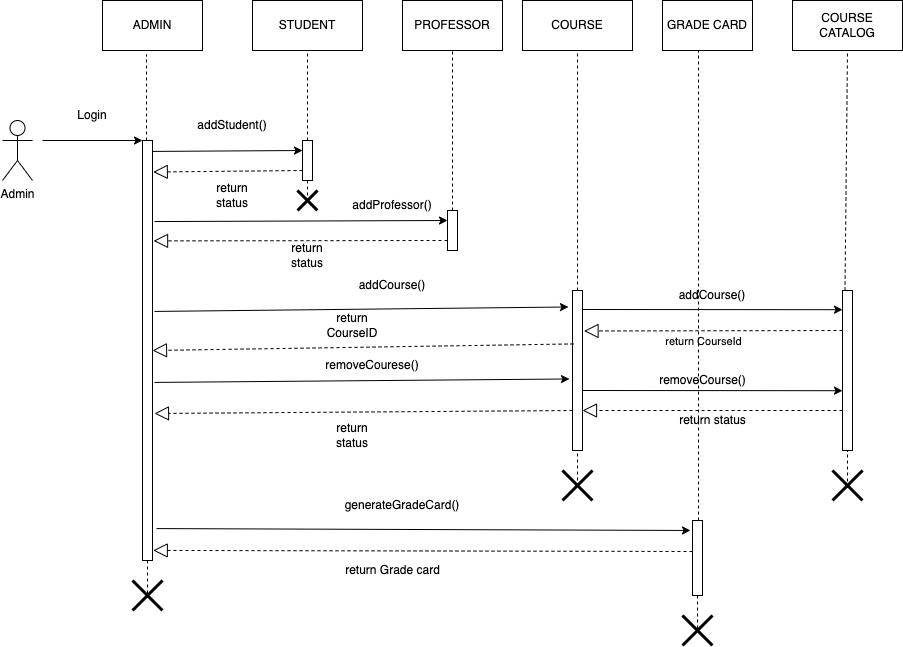

The diagram above was exported from draw.io. Its source (the exported page's mxGraphModel, read from the mxfile embedded in the PNG):
<mxGraphModel dx="2061" dy="768" grid="1" gridSize="10" guides="1" tooltips="1" connect="1" arrows="1" fold="1" page="1" pageScale="1" pageWidth="827" pageHeight="1169" math="0" shadow="0">
  <root>
    <mxCell id="0" />
    <mxCell id="1" parent="0" />
    <mxCell id="4jsUDn0UxcFGjFYey8xy-1" value="ADMIN" style="rounded=0;whiteSpace=wrap;html=1;" parent="1" vertex="1">
      <mxGeometry x="10" y="30" width="100" height="50" as="geometry" />
    </mxCell>
    <mxCell id="4jsUDn0UxcFGjFYey8xy-2" value="STUDENT" style="rounded=0;whiteSpace=wrap;html=1;" parent="1" vertex="1">
      <mxGeometry x="160" y="30" width="110" height="50" as="geometry" />
    </mxCell>
    <mxCell id="4jsUDn0UxcFGjFYey8xy-3" value="PROFESSOR" style="rounded=0;whiteSpace=wrap;html=1;" parent="1" vertex="1">
      <mxGeometry x="310" y="30" width="100" height="50" as="geometry" />
    </mxCell>
    <mxCell id="4jsUDn0UxcFGjFYey8xy-4" value="COURSE" style="rounded=0;whiteSpace=wrap;html=1;" parent="1" vertex="1">
      <mxGeometry x="430" y="30" width="110" height="50" as="geometry" />
    </mxCell>
    <mxCell id="4jsUDn0UxcFGjFYey8xy-5" value="COURSE CATALOG" style="rounded=0;whiteSpace=wrap;html=1;" parent="1" vertex="1">
      <mxGeometry x="700" y="30" width="110" height="50" as="geometry" />
    </mxCell>
    <mxCell id="4jsUDn0UxcFGjFYey8xy-6" value="GRADE CARD" style="rounded=0;whiteSpace=wrap;html=1;" parent="1" vertex="1">
      <mxGeometry x="570" y="30" width="90" height="50" as="geometry" />
    </mxCell>
    <mxCell id="I7dfgFR3qqn0IAfyQ-ua-1" value="" style="rounded=0;whiteSpace=wrap;html=1;" parent="1" vertex="1">
      <mxGeometry x="50" y="170" width="10" height="420" as="geometry" />
    </mxCell>
    <mxCell id="I7dfgFR3qqn0IAfyQ-ua-2" value="" style="endArrow=classic;html=1;rounded=0;entryX=0;entryY=0;entryDx=0;entryDy=0;" parent="1" target="I7dfgFR3qqn0IAfyQ-ua-1" edge="1">
      <mxGeometry width="50" height="50" relative="1" as="geometry">
        <mxPoint x="-50" y="170" as="sourcePoint" />
        <mxPoint x="310" y="130" as="targetPoint" />
      </mxGeometry>
    </mxCell>
    <mxCell id="YAsnD76qw9-QbP5YS8BL-1" value="" style="rounded=0;whiteSpace=wrap;html=1;" parent="1" vertex="1">
      <mxGeometry x="210" y="170" width="10" height="40" as="geometry" />
    </mxCell>
    <mxCell id="I7dfgFR3qqn0IAfyQ-ua-3" value="Login" style="text;html=1;strokeColor=none;fillColor=none;align=center;verticalAlign=middle;whiteSpace=wrap;rounded=0;" parent="1" vertex="1">
      <mxGeometry x="-30" y="130" width="60" height="30" as="geometry" />
    </mxCell>
    <mxCell id="YAsnD76qw9-QbP5YS8BL-4" value="" style="rounded=0;whiteSpace=wrap;html=1;" parent="1" vertex="1">
      <mxGeometry x="355" y="240" width="10" height="40" as="geometry" />
    </mxCell>
    <mxCell id="I7dfgFR3qqn0IAfyQ-ua-4" value="" style="endArrow=none;dashed=1;html=1;rounded=0;entryX=0.44;entryY=1.08;entryDx=0;entryDy=0;entryPerimeter=0;" parent="1" target="4jsUDn0UxcFGjFYey8xy-1" edge="1">
      <mxGeometry width="50" height="50" relative="1" as="geometry">
        <mxPoint x="54" y="170" as="sourcePoint" />
        <mxPoint x="310" y="130" as="targetPoint" />
      </mxGeometry>
    </mxCell>
    <mxCell id="I7dfgFR3qqn0IAfyQ-ua-5" value="" style="endArrow=none;dashed=1;html=1;rounded=0;exitX=0.5;exitY=1;exitDx=0;exitDy=0;entryX=0.502;entryY=0.433;entryDx=0;entryDy=0;entryPerimeter=0;" parent="1" source="I7dfgFR3qqn0IAfyQ-ua-1" target="I7dfgFR3qqn0IAfyQ-ua-6" edge="1">
      <mxGeometry width="50" height="50" relative="1" as="geometry">
        <mxPoint x="260" y="430" as="sourcePoint" />
        <mxPoint x="53" y="580" as="targetPoint" />
      </mxGeometry>
    </mxCell>
    <mxCell id="YAsnD76qw9-QbP5YS8BL-5" value="" style="rounded=0;whiteSpace=wrap;html=1;" parent="1" vertex="1">
      <mxGeometry x="480" y="320" width="10" height="160" as="geometry" />
    </mxCell>
    <mxCell id="YAsnD76qw9-QbP5YS8BL-6" value="" style="rounded=0;whiteSpace=wrap;html=1;" parent="1" vertex="1">
      <mxGeometry x="750" y="320" width="10" height="160" as="geometry" />
    </mxCell>
    <mxCell id="I7dfgFR3qqn0IAfyQ-ua-6" value="" style="shape=umlDestroy;whiteSpace=wrap;html=1;strokeWidth=3;" parent="1" vertex="1">
      <mxGeometry x="40" y="610" width="30" height="30" as="geometry" />
    </mxCell>
    <mxCell id="I7dfgFR3qqn0IAfyQ-ua-7" value="" style="endArrow=classic;html=1;rounded=0;exitX=1.004;exitY=0.026;exitDx=0;exitDy=0;exitPerimeter=0;entryX=0;entryY=0.25;entryDx=0;entryDy=0;" parent="1" source="I7dfgFR3qqn0IAfyQ-ua-1" target="YAsnD76qw9-QbP5YS8BL-1" edge="1">
      <mxGeometry width="50" height="50" relative="1" as="geometry">
        <mxPoint x="260" y="430" as="sourcePoint" />
        <mxPoint x="310" y="380" as="targetPoint" />
      </mxGeometry>
    </mxCell>
    <mxCell id="I7dfgFR3qqn0IAfyQ-ua-8" value="" style="endArrow=block;dashed=1;endFill=0;endSize=12;html=1;rounded=0;entryX=1.075;entryY=0.075;entryDx=0;entryDy=0;entryPerimeter=0;exitX=0;exitY=0.75;exitDx=0;exitDy=0;" parent="1" source="YAsnD76qw9-QbP5YS8BL-1" target="I7dfgFR3qqn0IAfyQ-ua-1" edge="1">
      <mxGeometry width="160" relative="1" as="geometry">
        <mxPoint x="200" y="410" as="sourcePoint" />
        <mxPoint x="360" y="410" as="targetPoint" />
      </mxGeometry>
    </mxCell>
    <mxCell id="I7dfgFR3qqn0IAfyQ-ua-9" value="addStudent()" style="text;html=1;strokeColor=none;fillColor=none;align=center;verticalAlign=middle;whiteSpace=wrap;rounded=0;" parent="1" vertex="1">
      <mxGeometry x="110" y="140" width="60" height="30" as="geometry" />
    </mxCell>
    <mxCell id="I7dfgFR3qqn0IAfyQ-ua-10" value="return status" style="text;html=1;strokeColor=none;fillColor=none;align=center;verticalAlign=middle;whiteSpace=wrap;rounded=0;" parent="1" vertex="1">
      <mxGeometry x="110" y="210" width="60" height="30" as="geometry" />
    </mxCell>
    <mxCell id="I7dfgFR3qqn0IAfyQ-ua-12" value="" style="endArrow=classic;html=1;rounded=0;exitX=1.2;exitY=0.193;exitDx=0;exitDy=0;exitPerimeter=0;entryX=0;entryY=0.25;entryDx=0;entryDy=0;" parent="1" source="I7dfgFR3qqn0IAfyQ-ua-1" target="YAsnD76qw9-QbP5YS8BL-4" edge="1">
      <mxGeometry width="50" height="50" relative="1" as="geometry">
        <mxPoint x="260" y="420" as="sourcePoint" />
        <mxPoint x="310" y="370" as="targetPoint" />
      </mxGeometry>
    </mxCell>
    <mxCell id="I7dfgFR3qqn0IAfyQ-ua-13" value="" style="endArrow=block;dashed=1;endFill=0;endSize=12;html=1;rounded=0;entryX=1.106;entryY=0.239;entryDx=0;entryDy=0;entryPerimeter=0;exitX=0;exitY=0.75;exitDx=0;exitDy=0;" parent="1" source="YAsnD76qw9-QbP5YS8BL-4" target="I7dfgFR3qqn0IAfyQ-ua-1" edge="1">
      <mxGeometry width="160" relative="1" as="geometry">
        <mxPoint x="350" y="270" as="sourcePoint" />
        <mxPoint x="360" y="400" as="targetPoint" />
      </mxGeometry>
    </mxCell>
    <mxCell id="I7dfgFR3qqn0IAfyQ-ua-14" value="" style="endArrow=block;dashed=1;endFill=0;endSize=12;html=1;rounded=0;entryX=1.2;entryY=0.65;entryDx=0;entryDy=0;entryPerimeter=0;exitX=0;exitY=0.75;exitDx=0;exitDy=0;" parent="1" source="YAsnD76qw9-QbP5YS8BL-5" target="I7dfgFR3qqn0IAfyQ-ua-1" edge="1">
      <mxGeometry width="160" relative="1" as="geometry">
        <mxPoint x="200" y="400" as="sourcePoint" />
        <mxPoint x="360" y="400" as="targetPoint" />
      </mxGeometry>
    </mxCell>
    <mxCell id="I7dfgFR3qqn0IAfyQ-ua-15" value="" style="endArrow=classic;html=1;rounded=0;exitX=1.2;exitY=0.407;exitDx=0;exitDy=0;entryX=-0.4;entryY=0.103;entryDx=0;entryDy=0;entryPerimeter=0;exitPerimeter=0;" parent="1" source="I7dfgFR3qqn0IAfyQ-ua-1" target="YAsnD76qw9-QbP5YS8BL-5" edge="1">
      <mxGeometry width="50" height="50" relative="1" as="geometry">
        <mxPoint x="260" y="420" as="sourcePoint" />
        <mxPoint x="310" y="370" as="targetPoint" />
      </mxGeometry>
    </mxCell>
    <mxCell id="I7dfgFR3qqn0IAfyQ-ua-16" value="" style="endArrow=classic;html=1;rounded=0;entryX=-0.3;entryY=0.553;entryDx=0;entryDy=0;entryPerimeter=0;exitX=1.2;exitY=0.576;exitDx=0;exitDy=0;exitPerimeter=0;" parent="1" source="I7dfgFR3qqn0IAfyQ-ua-1" target="YAsnD76qw9-QbP5YS8BL-5" edge="1">
      <mxGeometry width="50" height="50" relative="1" as="geometry">
        <mxPoint x="70" y="410" as="sourcePoint" />
        <mxPoint x="310" y="370" as="targetPoint" />
      </mxGeometry>
    </mxCell>
    <mxCell id="I7dfgFR3qqn0IAfyQ-ua-17" value="" style="endArrow=block;dashed=1;endFill=0;endSize=12;html=1;rounded=0;entryX=1;entryY=0.5;entryDx=0;entryDy=0;exitX=0.1;exitY=0.334;exitDx=0;exitDy=0;exitPerimeter=0;" parent="1" source="YAsnD76qw9-QbP5YS8BL-5" target="I7dfgFR3qqn0IAfyQ-ua-1" edge="1">
      <mxGeometry width="160" relative="1" as="geometry">
        <mxPoint x="200" y="400" as="sourcePoint" />
        <mxPoint x="360" y="400" as="targetPoint" />
      </mxGeometry>
    </mxCell>
    <mxCell id="03VqDjZ3TZpx7_G_ip2Q-1" value="" style="rounded=0;whiteSpace=wrap;html=1;" parent="1" vertex="1">
      <mxGeometry x="600" y="550" width="10" height="75" as="geometry" />
    </mxCell>
    <mxCell id="I7dfgFR3qqn0IAfyQ-ua-18" value="addProfessor()" style="text;html=1;strokeColor=none;fillColor=none;align=center;verticalAlign=middle;whiteSpace=wrap;rounded=0;" parent="1" vertex="1">
      <mxGeometry x="270" y="220" width="60" height="30" as="geometry" />
    </mxCell>
    <mxCell id="I7dfgFR3qqn0IAfyQ-ua-19" value="return status" style="text;html=1;strokeColor=none;fillColor=none;align=center;verticalAlign=middle;whiteSpace=wrap;rounded=0;" parent="1" vertex="1">
      <mxGeometry x="185" y="270" width="60" height="30" as="geometry" />
    </mxCell>
    <mxCell id="I7dfgFR3qqn0IAfyQ-ua-20" value="addCourse()" style="text;html=1;strokeColor=none;fillColor=none;align=center;verticalAlign=middle;whiteSpace=wrap;rounded=0;" parent="1" vertex="1">
      <mxGeometry x="270" y="300" width="60" height="30" as="geometry" />
    </mxCell>
    <mxCell id="I7dfgFR3qqn0IAfyQ-ua-21" value="return CourseID" style="text;html=1;strokeColor=none;fillColor=none;align=center;verticalAlign=middle;whiteSpace=wrap;rounded=0;" parent="1" vertex="1">
      <mxGeometry x="230" y="340" width="60" height="30" as="geometry" />
    </mxCell>
    <mxCell id="03VqDjZ3TZpx7_G_ip2Q-7" value="" style="endArrow=none;dashed=1;html=1;rounded=0;entryX=0.502;entryY=0.433;entryDx=0;entryDy=0;entryPerimeter=0;exitX=0.5;exitY=1;exitDx=0;exitDy=0;" parent="1" source="YAsnD76qw9-QbP5YS8BL-1" target="03VqDjZ3TZpx7_G_ip2Q-8" edge="1">
      <mxGeometry width="50" height="50" relative="1" as="geometry">
        <mxPoint x="220" y="210" as="sourcePoint" />
        <mxPoint x="213" y="240" as="targetPoint" />
      </mxGeometry>
    </mxCell>
    <mxCell id="03VqDjZ3TZpx7_G_ip2Q-8" value="" style="shape=umlDestroy;whiteSpace=wrap;html=1;strokeWidth=3;" parent="1" vertex="1">
      <mxGeometry x="205" y="220" width="20" height="20" as="geometry" />
    </mxCell>
    <mxCell id="I7dfgFR3qqn0IAfyQ-ua-23" value="return status" style="text;html=1;strokeColor=none;fillColor=none;align=center;verticalAlign=middle;whiteSpace=wrap;rounded=0;" parent="1" vertex="1">
      <mxGeometry x="230" y="450" width="60" height="30" as="geometry" />
    </mxCell>
    <mxCell id="I7dfgFR3qqn0IAfyQ-ua-22" value="removeCourese()" style="text;html=1;strokeColor=none;fillColor=none;align=center;verticalAlign=middle;whiteSpace=wrap;rounded=0;" parent="1" vertex="1">
      <mxGeometry x="250" y="380" width="60" height="30" as="geometry" />
    </mxCell>
    <mxCell id="I7dfgFR3qqn0IAfyQ-ua-24" value="" style="endArrow=classic;html=1;rounded=0;entryX=0.003;entryY=0.12;entryDx=0;entryDy=0;entryPerimeter=0;" parent="1" target="YAsnD76qw9-QbP5YS8BL-6" edge="1">
      <mxGeometry width="50" height="50" relative="1" as="geometry">
        <mxPoint x="490" y="339" as="sourcePoint" />
        <mxPoint x="310" y="370" as="targetPoint" />
      </mxGeometry>
    </mxCell>
    <mxCell id="I7dfgFR3qqn0IAfyQ-ua-26" value="" style="endArrow=block;dashed=1;endFill=0;endSize=12;html=1;rounded=0;entryX=1.152;entryY=0.253;entryDx=0;entryDy=0;entryPerimeter=0;exitX=0;exitY=0.25;exitDx=0;exitDy=0;" parent="1" source="YAsnD76qw9-QbP5YS8BL-6" target="YAsnD76qw9-QbP5YS8BL-5" edge="1">
      <mxGeometry width="160" relative="1" as="geometry">
        <mxPoint x="200" y="390" as="sourcePoint" />
        <mxPoint x="360" y="390" as="targetPoint" />
      </mxGeometry>
    </mxCell>
    <mxCell id="03VqDjZ3TZpx7_G_ip2Q-14" value="return CourseId" style="edgeLabel;html=1;align=center;verticalAlign=middle;resizable=0;points=[];" parent="I7dfgFR3qqn0IAfyQ-ua-26" connectable="0" vertex="1">
      <mxGeometry x="0.2071" y="2" relative="1" as="geometry">
        <mxPoint x="16" y="8" as="offset" />
      </mxGeometry>
    </mxCell>
    <mxCell id="I7dfgFR3qqn0IAfyQ-ua-27" value="" style="endArrow=block;dashed=1;endFill=0;endSize=12;html=1;rounded=0;entryX=1;entryY=0.75;entryDx=0;entryDy=0;exitX=0;exitY=0.75;exitDx=0;exitDy=0;" parent="1" source="YAsnD76qw9-QbP5YS8BL-6" target="YAsnD76qw9-QbP5YS8BL-5" edge="1">
      <mxGeometry width="160" relative="1" as="geometry">
        <mxPoint x="200" y="390" as="sourcePoint" />
        <mxPoint x="360" y="390" as="targetPoint" />
      </mxGeometry>
    </mxCell>
    <mxCell id="I7dfgFR3qqn0IAfyQ-ua-28" value="" style="endArrow=none;dashed=1;html=1;rounded=0;entryX=0.5;entryY=1;entryDx=0;entryDy=0;exitX=0.5;exitY=0;exitDx=0;exitDy=0;" parent="1" source="YAsnD76qw9-QbP5YS8BL-1" target="4jsUDn0UxcFGjFYey8xy-2" edge="1">
      <mxGeometry width="50" height="50" relative="1" as="geometry">
        <mxPoint x="260" y="420" as="sourcePoint" />
        <mxPoint x="310" y="370" as="targetPoint" />
      </mxGeometry>
    </mxCell>
    <mxCell id="03VqDjZ3TZpx7_G_ip2Q-11" value="addCourse()" style="text;html=1;strokeColor=none;fillColor=none;align=center;verticalAlign=middle;whiteSpace=wrap;rounded=0;" parent="1" vertex="1">
      <mxGeometry x="590" y="310" width="60" height="30" as="geometry" />
    </mxCell>
    <mxCell id="I7dfgFR3qqn0IAfyQ-ua-29" value="" style="endArrow=none;dashed=1;html=1;rounded=0;entryX=0.5;entryY=1;entryDx=0;entryDy=0;exitX=0.5;exitY=0;exitDx=0;exitDy=0;" parent="1" source="YAsnD76qw9-QbP5YS8BL-4" target="4jsUDn0UxcFGjFYey8xy-3" edge="1">
      <mxGeometry width="50" height="50" relative="1" as="geometry">
        <mxPoint x="260" y="420" as="sourcePoint" />
        <mxPoint x="360" y="90" as="targetPoint" />
      </mxGeometry>
    </mxCell>
    <mxCell id="03VqDjZ3TZpx7_G_ip2Q-13" value="" style="endArrow=classic;html=1;rounded=0;entryX=0.003;entryY=0.12;entryDx=0;entryDy=0;entryPerimeter=0;" parent="1" edge="1">
      <mxGeometry width="50" height="50" relative="1" as="geometry">
        <mxPoint x="489.97" y="420" as="sourcePoint" />
        <mxPoint x="750" y="420.19999999999993" as="targetPoint" />
      </mxGeometry>
    </mxCell>
    <mxCell id="I7dfgFR3qqn0IAfyQ-ua-31" value="" style="endArrow=none;dashed=1;html=1;rounded=0;entryX=0.5;entryY=1;entryDx=0;entryDy=0;exitX=0.25;exitY=0;exitDx=0;exitDy=0;" parent="1" source="YAsnD76qw9-QbP5YS8BL-6" target="4jsUDn0UxcFGjFYey8xy-5" edge="1">
      <mxGeometry width="50" height="50" relative="1" as="geometry">
        <mxPoint x="260" y="420" as="sourcePoint" />
        <mxPoint x="310" y="370" as="targetPoint" />
      </mxGeometry>
    </mxCell>
    <mxCell id="I7dfgFR3qqn0IAfyQ-ua-32" value="" style="endArrow=none;dashed=1;html=1;rounded=0;entryX=0.4;entryY=1;entryDx=0;entryDy=0;entryPerimeter=0;" parent="1" target="4jsUDn0UxcFGjFYey8xy-6" edge="1">
      <mxGeometry width="50" height="50" relative="1" as="geometry">
        <mxPoint x="606" y="550" as="sourcePoint" />
        <mxPoint x="310" y="370" as="targetPoint" />
      </mxGeometry>
    </mxCell>
    <mxCell id="03VqDjZ3TZpx7_G_ip2Q-15" value="removeCourse()" style="text;html=1;align=center;verticalAlign=middle;resizable=0;points=[];autosize=1;strokeColor=none;fillColor=none;" parent="1" vertex="1">
      <mxGeometry x="560" y="400" width="100" height="20" as="geometry" />
    </mxCell>
    <mxCell id="03VqDjZ3TZpx7_G_ip2Q-17" value="return status" style="text;html=1;align=center;verticalAlign=middle;resizable=0;points=[];autosize=1;strokeColor=none;fillColor=none;" parent="1" vertex="1">
      <mxGeometry x="580" y="440" width="80" height="20" as="geometry" />
    </mxCell>
    <mxCell id="I7dfgFR3qqn0IAfyQ-ua-34" value="" style="endArrow=classic;html=1;rounded=0;exitX=1.4;exitY=0.924;exitDx=0;exitDy=0;exitPerimeter=0;entryX=-0.2;entryY=0.133;entryDx=0;entryDy=0;entryPerimeter=0;" parent="1" source="I7dfgFR3qqn0IAfyQ-ua-1" target="03VqDjZ3TZpx7_G_ip2Q-1" edge="1">
      <mxGeometry width="50" height="50" relative="1" as="geometry">
        <mxPoint x="260" y="420" as="sourcePoint" />
        <mxPoint x="310" y="370" as="targetPoint" />
      </mxGeometry>
    </mxCell>
    <mxCell id="03VqDjZ3TZpx7_G_ip2Q-20" value="" style="endArrow=none;dashed=1;html=1;rounded=0;exitX=0.5;exitY=1;exitDx=0;exitDy=0;entryX=0.502;entryY=0.433;entryDx=0;entryDy=0;entryPerimeter=0;" parent="1" target="03VqDjZ3TZpx7_G_ip2Q-21" edge="1">
      <mxGeometry width="50" height="50" relative="1" as="geometry">
        <mxPoint x="605" y="625" as="sourcePoint" />
        <mxPoint x="603" y="615" as="targetPoint" />
      </mxGeometry>
    </mxCell>
    <mxCell id="I7dfgFR3qqn0IAfyQ-ua-35" value="" style="endArrow=block;dashed=1;endFill=0;endSize=12;html=1;rounded=0;entryX=1.076;entryY=0.976;entryDx=0;entryDy=0;entryPerimeter=0;" parent="1" target="I7dfgFR3qqn0IAfyQ-ua-1" edge="1">
      <mxGeometry width="160" relative="1" as="geometry">
        <mxPoint x="600" y="581" as="sourcePoint" />
        <mxPoint x="360" y="390" as="targetPoint" />
      </mxGeometry>
    </mxCell>
    <mxCell id="I7dfgFR3qqn0IAfyQ-ua-36" value="generateGradeCard()" style="text;html=1;strokeColor=none;fillColor=none;align=center;verticalAlign=middle;whiteSpace=wrap;rounded=0;" parent="1" vertex="1">
      <mxGeometry x="280" y="520" width="60" height="30" as="geometry" />
    </mxCell>
    <mxCell id="03VqDjZ3TZpx7_G_ip2Q-21" value="" style="shape=umlDestroy;whiteSpace=wrap;html=1;strokeWidth=3;" parent="1" vertex="1">
      <mxGeometry x="590" y="645" width="30" height="30" as="geometry" />
    </mxCell>
    <mxCell id="03VqDjZ3TZpx7_G_ip2Q-22" value="return Grade card" style="text;html=1;align=center;verticalAlign=middle;resizable=0;points=[];autosize=1;strokeColor=none;fillColor=none;" parent="1" vertex="1">
      <mxGeometry x="245" y="590" width="110" height="20" as="geometry" />
    </mxCell>
    <mxCell id="I7dfgFR3qqn0IAfyQ-ua-37" value="" style="shape=umlDestroy;whiteSpace=wrap;html=1;strokeWidth=3;" parent="1" vertex="1">
      <mxGeometry x="470" y="500" width="30" height="30" as="geometry" />
    </mxCell>
    <mxCell id="I7dfgFR3qqn0IAfyQ-ua-38" value="" style="shape=umlDestroy;whiteSpace=wrap;html=1;strokeWidth=3;" parent="1" vertex="1">
      <mxGeometry x="740" y="500" width="30" height="30" as="geometry" />
    </mxCell>
    <mxCell id="I7dfgFR3qqn0IAfyQ-ua-39" value="" style="endArrow=none;dashed=1;html=1;rounded=0;entryX=0.5;entryY=1;entryDx=0;entryDy=0;exitX=0.5;exitY=0.533;exitDx=0;exitDy=0;exitPerimeter=0;" parent="1" source="I7dfgFR3qqn0IAfyQ-ua-37" target="YAsnD76qw9-QbP5YS8BL-5" edge="1">
      <mxGeometry width="50" height="50" relative="1" as="geometry">
        <mxPoint x="260" y="420" as="sourcePoint" />
        <mxPoint x="310" y="370" as="targetPoint" />
      </mxGeometry>
    </mxCell>
    <mxCell id="I7dfgFR3qqn0IAfyQ-ua-40" value="" style="endArrow=none;dashed=1;html=1;rounded=0;entryX=0.5;entryY=1;entryDx=0;entryDy=0;exitX=0.5;exitY=0.567;exitDx=0;exitDy=0;exitPerimeter=0;" parent="1" source="I7dfgFR3qqn0IAfyQ-ua-38" target="YAsnD76qw9-QbP5YS8BL-6" edge="1">
      <mxGeometry width="50" height="50" relative="1" as="geometry">
        <mxPoint x="260" y="420" as="sourcePoint" />
        <mxPoint x="310" y="370" as="targetPoint" />
      </mxGeometry>
    </mxCell>
    <mxCell id="I7dfgFR3qqn0IAfyQ-ua-41" value="" style="endArrow=none;dashed=1;html=1;rounded=0;exitX=0.5;exitY=0;exitDx=0;exitDy=0;entryX=0.5;entryY=1;entryDx=0;entryDy=0;" parent="1" source="YAsnD76qw9-QbP5YS8BL-5" target="4jsUDn0UxcFGjFYey8xy-4" edge="1">
      <mxGeometry width="50" height="50" relative="1" as="geometry">
        <mxPoint x="260" y="420" as="sourcePoint" />
        <mxPoint x="480" y="80" as="targetPoint" />
      </mxGeometry>
    </mxCell>
    <mxCell id="gtGIc3kYbgoqKg_BUxrr-1" value="Admin&lt;br&gt;" style="shape=umlActor;verticalLabelPosition=bottom;verticalAlign=top;html=1;outlineConnect=0;" parent="1" vertex="1">
      <mxGeometry x="-90" y="150" width="30" height="60" as="geometry" />
    </mxCell>
  </root>
</mxGraphModel>